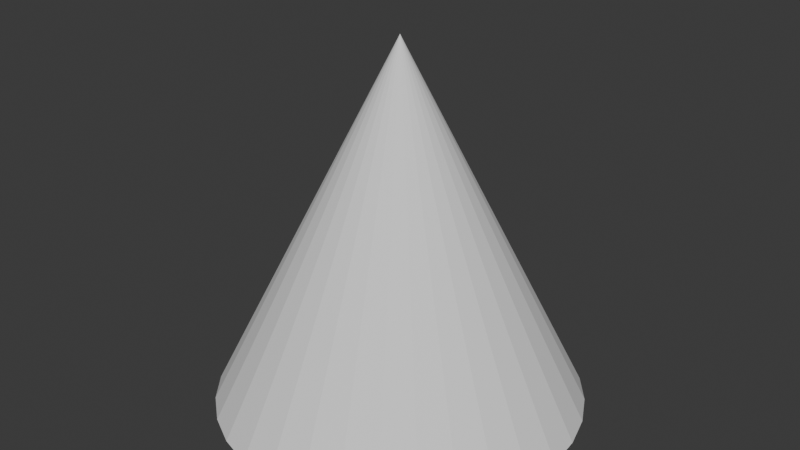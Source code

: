 # Source: cone4.blend  (saved by Blender 4.3.34; exported with 4.5.12 LTS)
import bpy
from mathutils import Matrix  # noqa: F401  (used for matrix-valued properties, if any)

bpy.ops.wm.read_factory_settings(use_empty=True)
scene = bpy.context.scene
scene.name = 'Scene'

# ---- world
world_world = bpy.data.worlds.new('World'); scene.world = world_world
world_world.use_nodes = True; world_world.node_tree.nodes.clear()
_N = world_world.node_tree.nodes; _L = world_world.node_tree.links
n0 = _N.new('ShaderNodeOutputWorld'); n0.name = 'World Output'; n0.location = (300, 300)
n1 = _N.new('ShaderNodeBackground'); n1.name = 'Background'; n1.location = (10, 300)
n1.inputs[0].default_value = (0.05088, 0.05088, 0.05088, 1.0)
_L.new(n1.outputs[0], n0.inputs[0])
n0.is_active_output = True
world_world.color = (0.05088, 0.05088, 0.05088)
world_world.sun_shadow_jitter_overblur = 0.0

# ---- meshes
me_mesh = bpy.data.meshes.new('mesh')
me_mesh.from_pydata([(0.0, 1.0, 0.0), (0.1951, 0.9808, 0.0), (0.3827, 0.9239, 0.0), (0.5556, 0.8315, 0.0), (0.7071, 0.7071, 0.0), (0.8315, 0.5556, 0.0), (0.9239, 0.3827, 0.0), (0.9808, 0.1951, 0.0), (1.0, -4.371e-08, 0.0), (0.9808, -0.1951, 0.0), (0.9239, -0.3827, 0.0), (0.8315, -0.5556, 0.0), (0.7071, -0.7071, 0.0), (0.5556, -0.8315, 0.0), (0.3827, -0.9239, 0.0), (0.1951, -0.9808, 0.0), (-8.742e-08, -1.0, 0.0), (-0.1951, -0.9808, 0.0), (-0.3827, -0.9239, 0.0), (-0.5556, -0.8315, 0.0), (-0.7071, -0.7071, 0.0), (-0.8315, -0.5556, 0.0), (-0.9239, -0.3827, 0.0), (-0.9808, -0.1951, 0.0), (-1.0, 1.192e-08, 0.0), (-0.9808, 0.1951, 0.0), (-0.9239, 0.3827, 0.0), (-0.8315, 0.5556, 0.0), (-0.7071, 0.7071, 0.0), (-0.5556, 0.8315, 0.0), (-0.3827, 0.9239, 0.0), (-0.1951, 0.9808, 0.0), (0.0, 0.0, 2.0)], [], [(0, 32, 1), (1, 32, 2), (2, 32, 3), (3, 32, 4), (4, 32, 5), (5, 32, 6), (6, 32, 7), (7, 32, 8), (8, 32, 9), (9, 32, 10), (10, 32, 11), (11, 32, 12), (12, 32, 13), (13, 32, 14), (14, 32, 15), (15, 32, 16), (16, 32, 17), (17, 32, 18), (18, 32, 19), (19, 32, 20), (20, 32, 21), (21, 32, 22), (22, 32, 23), (23, 32, 24), (24, 32, 25), (25, 32, 26), (26, 32, 27), (27, 32, 28), (28, 32, 29), (29, 32, 30), (0, 1, 2, 3, 4, 5, 6, 7, 8, 9, 10, 11, 12, 13, 14, 15, 16, 17, 18, 19, 20, 21, 22, 23, 24, 25, 26, 27, 28, 29, 30, 31), (30, 32, 31), (31, 32, 0)])
me_mesh.polygons.foreach_set('use_smooth', [True] * 33)
_k = set([(0, 1), (0, 31), (0, 32), (1, 2), (1, 32), (2, 3), (2, 32), (3, 4), (3, 32), (4, 5), (4, 32), (5, 6), (5, 32), (6, 7), (6, 32), (7, 8), (7, 32), (8, 9), (8, 32), (9, 10), (9, 32), (10, 11), (10, 32), (11, 12), (11, 32), (12, 13), (12, 32), (13, 14), (13, 32), (14, 15), (14, 32), (15, 16), (15, 32), (16, 17), (16, 32), (17, 18), (17, 32), (18, 19), (18, 32), (19, 20), (19, 32), (20, 21), (20, 32), (21, 22), (21, 32), (22, 23), (22, 32), (23, 24), (23, 32), (24, 25), (24, 32), (25, 26), (25, 32), (26, 27), (26, 32), (27, 28), (27, 32), (28, 29), (28, 32), (29, 30), (29, 32), (30, 31), (30, 32), (31, 32)])
me_mesh.attributes.new('sharp_edge', 'BOOLEAN', 'EDGE').data.foreach_set('value', [ (min(e.vertices), max(e.vertices)) in _k for e in me_mesh.edges])
_uv = me_mesh.uv_layers.new(name='UVMap')
_uv.uv.foreach_set('vector', [0.06198, 0.1791, 0.06198, 0.1791, 0.06198, 0.1791, 0.06198, 0.1791, 0.06198, 0.1791, 0.06198, 0.1791, 0.06198, 0.1791, 0.06198, 0.1791, 0.06198, 0.1791, 0.06198, 0.1791, 0.06198, 0.1791, 0.06198, 0.1791, 0.06198, 0.1791, 0.06198, 0.1791, 0.06198, 0.1791, 0.06198, 0.1791, 0.06198, 0.1791, 0.06198, 0.1791, 0.06198, 0.1791, 0.06198, 0.1791, 0.06198, 0.1791, 0.06198, 0.1791, 0.06198, 0.1791, 0.06198, 0.1791, 0.06198, 0.1791, 0.06198, 0.1791, 0.06198, 0.1791, 0.06198, 0.1791, 0.06198, 0.1791, 0.06198, 0.1791, 0.06198, 0.1791, 0.06198, 0.1791, 0.06198, 0.1791, 0.06198, 0.1791, 0.06198, 0.1791, 0.06198, 0.1791, 0.06198, 0.1791, 0.06198, 0.1791, 0.06198, 0.1791, 0.06198, 0.1791, 0.06198, 0.1791, 0.06198, 0.1791, 0.06198, 0.1791, 0.06198, 0.1791, 0.06198, 0.1791, 0.06198, 0.1791, 0.06198, 0.1791, 0.06198, 0.1791, 0.06198, 0.1791, 0.06198, 0.1791, 0.06198, 0.1791, 0.06198, 0.1791, 0.06198, 0.1791, 0.06198, 0.1791, 0.06198, 0.1791, 0.06198, 0.1791, 0.06198, 0.1791, 0.06198, 0.1791, 0.06198, 0.1791, 0.06198, 0.1791, 0.06198, 0.1791, 0.06198, 0.1791, 0.06198, 0.1791, 0.06198, 0.1791, 0.06198, 0.1791, 0.06198, 0.1791, 0.06198, 0.1791, 0.06198, 0.1791, 0.06198, 0.1791, 0.06198, 0.1791, 0.06198, 0.1791, 0.06198, 0.1791, 0.06198, 0.1791, 0.06198, 0.1791, 0.06198, 0.1791, 0.06198, 0.1791, 0.06198, 0.1791, 0.06198, 0.1791, 0.06198, 0.1791, 0.06198, 0.1791, 0.06198, 0.1791, 0.06198, 0.1791, 0.06198, 0.1791, 0.06198, 0.1791, 0.06198, 0.1791, 0.06198, 0.1791, 0.06198, 0.1791, 0.06198, 0.1791, 0.06198, 0.1791, 0.06198, 0.1791, 0.06198, 0.1791, 0.06198, 0.1791, 0.06198, 0.1791, 0.06198, 0.1791, 0.06198, 0.1791, 0.06198, 0.1791, 0.06198, 0.1791, 0.06198, 0.1791, 0.06198, 0.1791, 0.06198, 0.1791, 0.06198, 0.1791, 0.06198, 0.1791, 0.06198, 0.1791, 0.06198, 0.1791, 0.06198, 0.1791, 0.06198, 0.1791, 0.06198, 0.1791, 0.06198, 0.1791, 0.06198, 0.1791, 0.06198, 0.1791, 0.06198, 0.1791, 0.06198, 0.1791, 0.06198, 0.1791, 0.06198, 0.1791, 0.06198, 0.1791, 0.06198, 0.1791, 0.06198, 0.1791, 0.06198, 0.1791, 0.06198, 0.1791, 0.06198, 0.1791, 0.06198, 0.1791, 0.06198, 0.1791, 0.06198, 0.1791, 0.06198, 0.1791, 0.06198, 0.1791, 0.06198, 0.1791, 0.06198, 0.1791, 0.06198, 0.1791])
me_mesh.materials.append(None)
me_mesh.update()
me_mesh.normals_split_custom_set([tuple(v) for v in zip(*[iter([0.08775, 0.891, 0.4455, 0.08775, 0.891, 0.4455, 0.08775, 0.891, 0.4455, 0.2599, 0.8567, 0.4455, 0.2599, 0.8567, 0.4455, 0.2599, 0.8567, 0.4455, 0.422, 0.7896, 0.4455, 0.422, 0.7896, 0.4455, 0.422, 0.7896, 0.4455, 0.568, 0.6921, 0.4455, 0.568, 0.6921, 0.4455, 0.568, 0.6921, 0.4455, 0.6921, 0.568, 0.4455, 0.6921, 0.568, 0.4455, 0.6921, 0.568, 0.4455, 0.7896, 0.422, 0.4455, 0.7896, 0.422, 0.4455, 0.7896, 0.422, 0.4455, 0.8567, 0.2599, 0.4455, 0.8567, 0.2599, 0.4455, 0.8567, 0.2599, 0.4455, 0.891, 0.08775, 0.4455, 0.891, 0.08775, 0.4455, 0.891, 0.08775, 0.4455, 0.891, -0.08775, 0.4455, 0.891, -0.08775, 0.4455, 0.891, -0.08775, 0.4455, 0.8567, -0.2599, 0.4455, 0.8567, -0.2599, 0.4455, 0.8567, -0.2599, 0.4455, 0.7896, -0.422, 0.4455, 0.7896, -0.422, 0.4455, 0.7896, -0.422, 0.4455, 0.6921, -0.568, 0.4455, 0.6921, -0.568, 0.4455, 0.6921, -0.568, 0.4455, 0.568, -0.6921, 0.4455, 0.568, -0.6921, 0.4455, 0.568, -0.6921, 0.4455, 0.422, -0.7896, 0.4455, 0.422, -0.7896, 0.4455, 0.422, -0.7896, 0.4455, 0.2599, -0.8567, 0.4455, 0.2599, -0.8567, 0.4455, 0.2599, -0.8567, 0.4455, 0.08775, -0.891, 0.4455, 0.08775, -0.891, 0.4455, 0.08775, -0.891, 0.4455, -0.08775, -0.891, 0.4455, -0.08775, -0.891, 0.4455, -0.08775, -0.891, 0.4455, -0.2599, -0.8567, 0.4455, -0.2599, -0.8567, 0.4455, -0.2599, -0.8567, 0.4455, -0.422, -0.7896, 0.4455, -0.422, -0.7896, 0.4455, -0.422, -0.7896, 0.4455, -0.568, -0.6921, 0.4455, -0.568, -0.6921, 0.4455, -0.568, -0.6921, 0.4455, -0.6921, -0.568, 0.4455, -0.6921, -0.568, 0.4455, -0.6921, -0.568, 0.4455, -0.7896, -0.422, 0.4455, -0.7896, -0.422, 0.4455, -0.7896, -0.422, 0.4455, -0.8567, -0.2599, 0.4455, -0.8567, -0.2599, 0.4455, -0.8567, -0.2599, 0.4455, -0.891, -0.08775, 0.4455, -0.891, -0.08775, 0.4455, -0.891, -0.08775, 0.4455, -0.891, 0.08775, 0.4455, -0.891, 0.08775, 0.4455, -0.891, 0.08775, 0.4455, -0.8567, 0.2599, 0.4455, -0.8567, 0.2599, 0.4455, -0.8567, 0.2599, 0.4455, -0.7896, 0.422, 0.4455, -0.7896, 0.422, 0.4455, -0.7896, 0.422, 0.4455, -0.6921, 0.568, 0.4455, -0.6921, 0.568, 0.4455, -0.6921, 0.568, 0.4455, -0.568, 0.6921, 0.4455, -0.568, 0.6921, 0.4455, -0.568, 0.6921, 0.4455, -0.422, 0.7896, 0.4455, -0.422, 0.7896, 0.4455, -0.422, 0.7896, 0.4455, 0.0, 0.0, -1.0, 0.0, 0.0, -1.0, 0.0, 0.0, -1.0, 0.0, 0.0, -1.0, 0.0, 0.0, -1.0, 0.0, 0.0, -1.0, 0.0, 0.0, -1.0, 0.0, 0.0, -1.0, 0.0, 0.0, -1.0, 0.0, 0.0, -1.0, 0.0, 0.0, -1.0, 0.0, 0.0, -1.0, 0.0, 0.0, -1.0, 0.0, 0.0, -1.0, 0.0, 0.0, -1.0, 0.0, 0.0, -1.0, 0.0, 0.0, -1.0, 0.0, 0.0, -1.0, 0.0, 0.0, -1.0, 0.0, 0.0, -1.0, 0.0, 0.0, -1.0, 0.0, 0.0, -1.0, 0.0, 0.0, -1.0, 0.0, 0.0, -1.0, 0.0, 0.0, -1.0, 0.0, 0.0, -1.0, 0.0, 0.0, -1.0, 0.0, 0.0, -1.0, 0.0, 0.0, -1.0, 0.0, 0.0, -1.0, 0.0, 0.0, -1.0, 0.0, 0.0, -1.0, -0.2599, 0.8567, 0.4455, -0.2599, 0.8567, 0.4455, -0.2599, 0.8567, 0.4455, -0.08775, 0.891, 0.4455, -0.08775, 0.891, 0.4455, -0.08775, 0.891, 0.4455])] * 3)])

# ---- objects
ob_cone4 = bpy.data.objects.new('cone4', me_mesh)

# ---- transforms, parenting, visibility, modifiers, constraints
ob_cone4.location = (0.0, 0.0, 0.0)
ob_cone4.rotation_euler = (-1.629e-07, 0.0, 0.0)
ob_cone4.color = (0.8, 0.8, 0.8, 1.0)

# ---- collection membership
scene.collection.objects.link(ob_cone4)

# ---- scene / render settings (as saved in the file)
scene.frame_start = 1; scene.frame_end = 250; scene.frame_set(1)
scene.render.engine = 'BLENDER_EEVEE_NEXT'
scene.render.fps = 30
bpy.context.view_layer.update()

# ---- added for rendering (the .blend has no active camera and no usable light): camera, sun
cam_auto = bpy.data.cameras.new('AutoCamera')
cam_auto.lens = 50.0
cam_auto.sensor_width = 36.0
cam_auto.clip_end = 1000.0
ob_auto_camera = bpy.data.objects.new('AutoCamera', cam_auto)
scene.collection.objects.link(ob_auto_camera)
ob_auto_camera.location = (3.20507, -3.84609, 3.56406)
ob_auto_camera.rotation_euler = (1.09748, -7.21219e-08, 0.694738)
scene.camera = ob_auto_camera
light_auto_sun = bpy.data.lights.new('AutoSun', 'SUN')
light_auto_sun.energy = 3.0
light_auto_sun.angle = 0.0523599
ob_auto_sun = bpy.data.objects.new('AutoSun', light_auto_sun)
scene.collection.objects.link(ob_auto_sun)
ob_auto_sun.rotation_euler = (0.872665, 0.174533, 0.523599)
bpy.context.view_layer.update()
